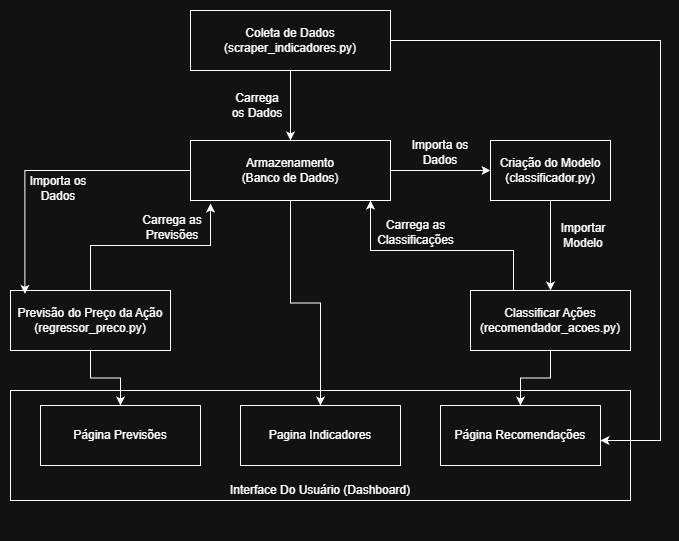

The diagram above was exported from draw.io. Its source (the exported page's mxGraphModel, read from the mxfile embedded in the PNG):
<mxGraphModel dx="1188" dy="619" grid="1" gridSize="10" guides="1" tooltips="1" connect="1" arrows="1" fold="1" page="1" pageScale="1" pageWidth="827" pageHeight="1169" math="0" shadow="0">
  <root>
    <mxCell id="0" />
    <mxCell id="1" parent="0" />
    <mxCell id="_55CzJYv8tYsAUr5QqQu-38" connectable="0" parent="1" style="group" value="" vertex="1">
      <mxGeometry height="140" width="620" x="120" y="470" as="geometry" />
    </mxCell>
    <mxCell id="_55CzJYv8tYsAUr5QqQu-2" parent="_55CzJYv8tYsAUr5QqQu-38" style="rounded=0;whiteSpace=wrap;html=1;" value="" vertex="1">
      <mxGeometry height="110" width="620" as="geometry" />
    </mxCell>
    <mxCell id="_55CzJYv8tYsAUr5QqQu-37" parent="_55CzJYv8tYsAUr5QqQu-38" style="text;html=1;whiteSpace=wrap;strokeColor=none;fillColor=none;align=center;verticalAlign=middle;rounded=0;" value="Interface Do Usuário (Dashboard)" vertex="1">
      <mxGeometry height="30" width="290" x="165" y="85" as="geometry" />
    </mxCell>
    <mxCell id="_55CzJYv8tYsAUr5QqQu-40" parent="_55CzJYv8tYsAUr5QqQu-38" style="rounded=0;whiteSpace=wrap;html=1;" value="Página Previsões" vertex="1">
      <mxGeometry height="60" width="160" x="30" y="15" as="geometry" />
    </mxCell>
    <mxCell id="_55CzJYv8tYsAUr5QqQu-39" parent="_55CzJYv8tYsAUr5QqQu-38" style="rounded=0;whiteSpace=wrap;html=1;" value="Página Recomendações" vertex="1">
      <mxGeometry height="60" width="160" x="430" y="15" as="geometry" />
    </mxCell>
    <mxCell id="_55CzJYv8tYsAUr5QqQu-46" parent="_55CzJYv8tYsAUr5QqQu-38" style="rounded=0;whiteSpace=wrap;html=1;" value="Pagina Indicadores" vertex="1">
      <mxGeometry height="60" width="160" x="230" y="15" as="geometry" />
    </mxCell>
    <mxCell id="_55CzJYv8tYsAUr5QqQu-30" edge="1" parent="1" source="_55CzJYv8tYsAUr5QqQu-1" style="edgeStyle=orthogonalEdgeStyle;rounded=0;orthogonalLoop=1;jettySize=auto;html=1;exitX=0.5;exitY=1;exitDx=0;exitDy=0;" target="_55CzJYv8tYsAUr5QqQu-3">
      <mxGeometry relative="1" as="geometry" />
    </mxCell>
    <mxCell id="_55CzJYv8tYsAUr5QqQu-49" edge="1" parent="1" source="_55CzJYv8tYsAUr5QqQu-1" style="edgeStyle=orthogonalEdgeStyle;rounded=0;orthogonalLoop=1;jettySize=auto;html=1;exitX=1;exitY=0.5;exitDx=0;exitDy=0;">
      <mxGeometry relative="1" as="geometry">
        <Array as="points">
          <mxPoint x="770" y="120" />
          <mxPoint x="770" y="520" />
          <mxPoint x="710" y="520" />
        </Array>
        <mxPoint x="710" y="520" as="targetPoint" />
      </mxGeometry>
    </mxCell>
    <mxCell id="_55CzJYv8tYsAUr5QqQu-1" parent="1" style="rounded=0;whiteSpace=wrap;html=1;" value="Coleta de Dados&lt;br&gt;(scraper_indicadores.py)" vertex="1">
      <mxGeometry height="60" width="200" x="300" y="90" as="geometry" />
    </mxCell>
    <mxCell id="_55CzJYv8tYsAUr5QqQu-7" edge="1" parent="1" source="_55CzJYv8tYsAUr5QqQu-3" style="edgeStyle=orthogonalEdgeStyle;rounded=0;orthogonalLoop=1;jettySize=auto;html=1;" target="_55CzJYv8tYsAUr5QqQu-6">
      <mxGeometry relative="1" as="geometry" />
    </mxCell>
    <mxCell id="_55CzJYv8tYsAUr5QqQu-50" edge="1" parent="1" source="_55CzJYv8tYsAUr5QqQu-3" style="edgeStyle=orthogonalEdgeStyle;rounded=0;orthogonalLoop=1;jettySize=auto;html=1;exitX=0.5;exitY=1;exitDx=0;exitDy=0;" target="_55CzJYv8tYsAUr5QqQu-46">
      <mxGeometry relative="1" as="geometry" />
    </mxCell>
    <mxCell id="_55CzJYv8tYsAUr5QqQu-3" parent="1" style="rounded=0;whiteSpace=wrap;html=1;" value="Armazenamento&lt;div&gt;(Banco de Dados)&lt;/div&gt;" vertex="1">
      <mxGeometry height="60" width="200" x="300" y="220" as="geometry" />
    </mxCell>
    <mxCell id="_55CzJYv8tYsAUr5QqQu-21" edge="1" parent="1" source="_55CzJYv8tYsAUr5QqQu-6" style="edgeStyle=orthogonalEdgeStyle;rounded=0;orthogonalLoop=1;jettySize=auto;html=1;exitX=0.5;exitY=1;exitDx=0;exitDy=0;" target="_55CzJYv8tYsAUr5QqQu-20">
      <mxGeometry relative="1" as="geometry" />
    </mxCell>
    <mxCell id="_55CzJYv8tYsAUr5QqQu-6" parent="1" style="rounded=0;whiteSpace=wrap;html=1;" value="Criação do Modelo&lt;div&gt;(classificador.py)&lt;/div&gt;" vertex="1">
      <mxGeometry height="60" width="120" x="600" y="220" as="geometry" />
    </mxCell>
    <mxCell id="_55CzJYv8tYsAUr5QqQu-25" edge="1" parent="1" source="_55CzJYv8tYsAUr5QqQu-10" style="edgeStyle=orthogonalEdgeStyle;rounded=0;orthogonalLoop=1;jettySize=auto;html=1;exitX=0.5;exitY=0;exitDx=0;exitDy=0;entryX=0.1;entryY=1.05;entryDx=0;entryDy=0;entryPerimeter=0;" target="_55CzJYv8tYsAUr5QqQu-3">
      <mxGeometry relative="1" as="geometry" />
    </mxCell>
    <mxCell id="_55CzJYv8tYsAUr5QqQu-10" parent="1" style="rounded=0;whiteSpace=wrap;html=1;" value="&lt;div&gt;Previsão do Preço da Ação&lt;/div&gt;(regressor_preco.py)" vertex="1">
      <mxGeometry height="60" width="160" x="120" y="370" as="geometry" />
    </mxCell>
    <mxCell id="_55CzJYv8tYsAUr5QqQu-17" parent="1" style="text;html=1;whiteSpace=wrap;strokeColor=none;fillColor=none;align=center;verticalAlign=middle;rounded=0;" value="Importa os Dados" vertex="1">
      <mxGeometry height="30" width="60" x="138" y="253" as="geometry" />
    </mxCell>
    <mxCell id="_55CzJYv8tYsAUr5QqQu-18" parent="1" style="text;html=1;whiteSpace=wrap;strokeColor=none;fillColor=none;align=center;verticalAlign=middle;rounded=0;" value="Carrega as Previsões" vertex="1">
      <mxGeometry height="30" width="70" x="247" y="292" as="geometry" />
    </mxCell>
    <mxCell id="_55CzJYv8tYsAUr5QqQu-19" parent="1" style="text;html=1;whiteSpace=wrap;strokeColor=none;fillColor=none;align=center;verticalAlign=middle;rounded=0;" value="Importa os Dados" vertex="1">
      <mxGeometry height="30" width="60" x="520" y="217" as="geometry" />
    </mxCell>
    <mxCell id="_55CzJYv8tYsAUr5QqQu-26" edge="1" parent="1" source="_55CzJYv8tYsAUr5QqQu-20" style="edgeStyle=orthogonalEdgeStyle;rounded=0;orthogonalLoop=1;jettySize=auto;html=1;exitX=0.25;exitY=0;exitDx=0;exitDy=0;entryX=0.9;entryY=1;entryDx=0;entryDy=0;entryPerimeter=0;" target="_55CzJYv8tYsAUr5QqQu-3">
      <mxGeometry relative="1" as="geometry">
        <Array as="points">
          <mxPoint x="623" y="330" />
          <mxPoint x="480" y="330" />
        </Array>
      </mxGeometry>
    </mxCell>
    <mxCell id="_55CzJYv8tYsAUr5QqQu-20" parent="1" style="rounded=0;whiteSpace=wrap;html=1;" value="&lt;div&gt;Classificar Ações&lt;/div&gt;(recomendador_acoes.py)" vertex="1">
      <mxGeometry height="60" width="160" x="580" y="370" as="geometry" />
    </mxCell>
    <mxCell id="_55CzJYv8tYsAUr5QqQu-22" parent="1" style="text;html=1;whiteSpace=wrap;strokeColor=none;fillColor=none;align=center;verticalAlign=middle;rounded=0;" value="Importar Modelo" vertex="1">
      <mxGeometry height="30" width="60" x="663" y="300" as="geometry" />
    </mxCell>
    <mxCell id="_55CzJYv8tYsAUr5QqQu-23" edge="1" parent="1" source="_55CzJYv8tYsAUr5QqQu-3" style="edgeStyle=orthogonalEdgeStyle;rounded=0;orthogonalLoop=1;jettySize=auto;html=1;exitX=0;exitY=0.5;exitDx=0;exitDy=0;entryX=0.09;entryY=0.057;entryDx=0;entryDy=0;entryPerimeter=0;" target="_55CzJYv8tYsAUr5QqQu-10">
      <mxGeometry relative="1" as="geometry" />
    </mxCell>
    <mxCell id="_55CzJYv8tYsAUr5QqQu-27" parent="1" style="text;html=1;whiteSpace=wrap;strokeColor=none;fillColor=none;align=center;verticalAlign=middle;rounded=0;" value="Carrega as Classificações" vertex="1">
      <mxGeometry height="30" width="85" x="483" y="297" as="geometry" />
    </mxCell>
    <mxCell id="_55CzJYv8tYsAUr5QqQu-31" parent="1" style="text;html=1;whiteSpace=wrap;strokeColor=none;fillColor=none;align=center;verticalAlign=middle;rounded=0;" value="Carrega os Dados" vertex="1">
      <mxGeometry height="30" width="60" x="337" y="170" as="geometry" />
    </mxCell>
    <mxCell id="_55CzJYv8tYsAUr5QqQu-47" edge="1" parent="1" source="_55CzJYv8tYsAUr5QqQu-10" style="edgeStyle=orthogonalEdgeStyle;rounded=0;orthogonalLoop=1;jettySize=auto;html=1;exitX=0.5;exitY=1;exitDx=0;exitDy=0;" target="_55CzJYv8tYsAUr5QqQu-40">
      <mxGeometry relative="1" as="geometry" />
    </mxCell>
    <mxCell id="_55CzJYv8tYsAUr5QqQu-48" edge="1" parent="1" source="_55CzJYv8tYsAUr5QqQu-20" style="edgeStyle=orthogonalEdgeStyle;rounded=0;orthogonalLoop=1;jettySize=auto;html=1;exitX=0.5;exitY=1;exitDx=0;exitDy=0;entryX=0.5;entryY=0;entryDx=0;entryDy=0;" target="_55CzJYv8tYsAUr5QqQu-39">
      <mxGeometry relative="1" as="geometry" />
    </mxCell>
  </root>
</mxGraphModel>